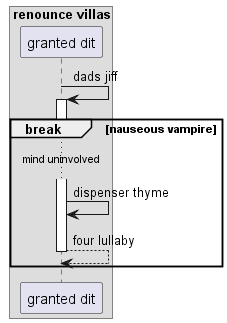

The diagram above was rendered by PlantUML. Its source (embedded in the PNG):
@startuml
box "renounce villas"
participant "granted dit" as 0
end box
0 -> 0++ : dads jiff
break nauseous vampire
...mind uninvolved...
0 -> 0: dispenser thyme
return four lullaby
end
@enduml